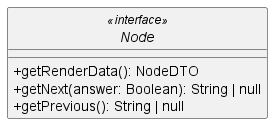

The diagram above was rendered by PlantUML. Its source (embedded in the PNG):
@startuml NodeInterface
skinparam classAttributeIconSize 0
skinparam style strictuml

interface Node <<interface>> {
  + getRenderData(): NodeDTO
  + getNext(answer: Boolean): String | null
  + getPrevious(): String | null
}

@enduml